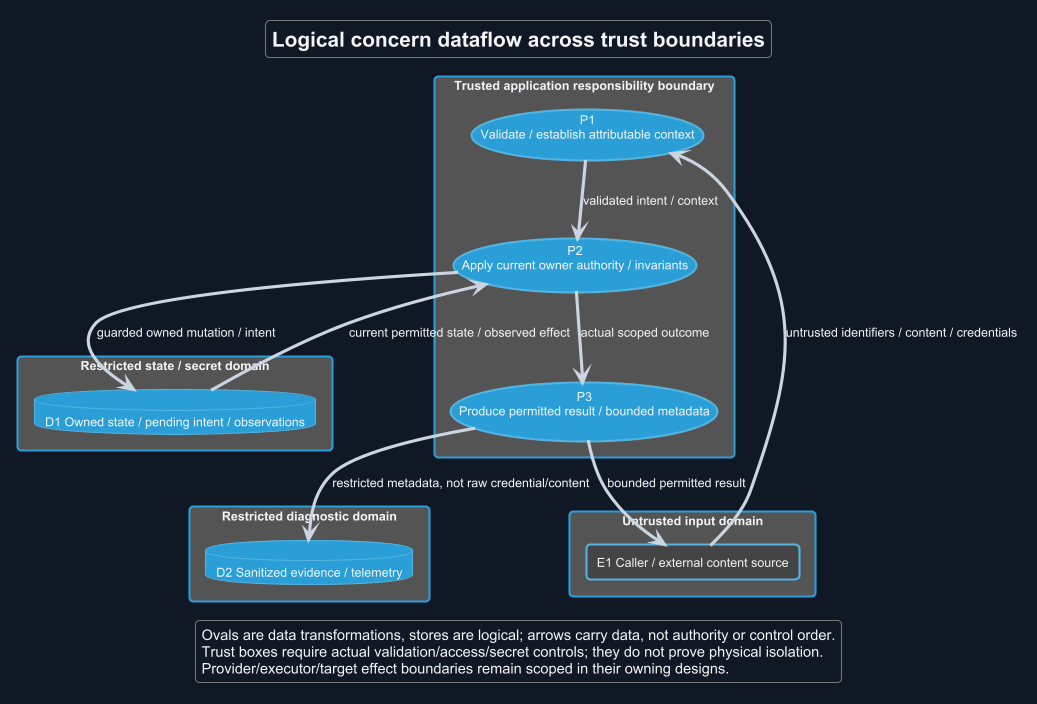

The diagram above was rendered by PlantUML. Its source (embedded in the PNG):
@startuml
!theme cyborg
skinparam backgroundColor #111827
skinparam defaultFontColor #F3F4F6
skinparam ArrowColor #CBD5E1
title Logical concern dataflow across trust boundaries
skinparam backgroundColor #111827
skinparam shadowing false
skinparam defaultFontName Arial

rectangle "Untrusted input domain" {
 rectangle "E1 Caller / external content source" as U
}
rectangle "Trusted application responsibility boundary" {
 usecase "P1\nValidate / establish attributable context" as V
 usecase "P2\nApply current owner authority / invariants" as A
 usecase "P3\nProduce permitted result / bounded metadata" as R
 V --> A : validated intent / context
 A --> R : actual scoped outcome
}
rectangle "Restricted state / secret domain" {
 database "D1 Owned state / pending intent / observations" as DB
}
rectangle "Restricted diagnostic domain" {
 database "D2 Sanitized evidence / telemetry" as LOG
}
U --> V : untrusted identifiers / content / credentials
A --> DB : guarded owned mutation / intent
DB --> A : current permitted state / observed effect
R --> U : bounded permitted result
R --> LOG : restricted metadata, not raw credential/content
legend bottom
 Ovals are data transformations, stores are logical; arrows carry data, not authority or control order.
 Trust boxes require actual validation/access/secret controls; they do not prove physical isolation.
 Provider/executor/target effect boundaries remain scoped in their owning designs.
endlegend
@enduml